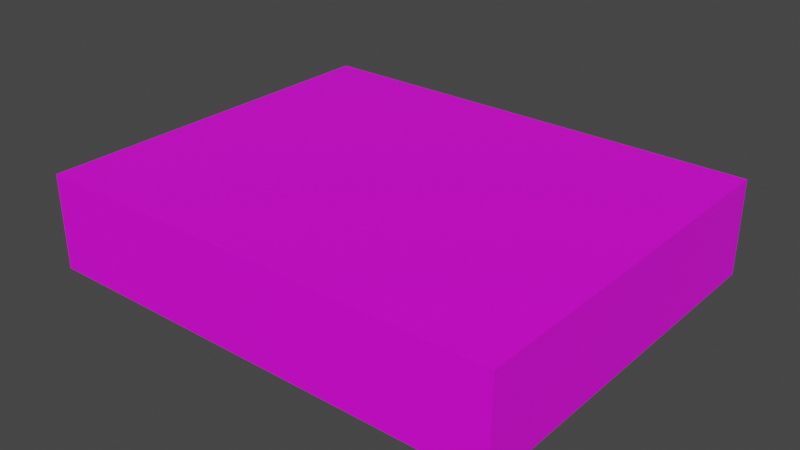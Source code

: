 # Source: or.blend  (saved by Blender 3.6.13; exported with 4.5.12 LTS)
import bpy
from mathutils import Matrix  # noqa: F401  (used for matrix-valued properties, if any)

bpy.ops.wm.read_factory_settings(use_empty=True)
scene = bpy.context.scene
scene.name = 'Scene'

# ---- images (referenced by path relative to the original .blend; pixels are not part of the script)
import os
ASSET_DIR = os.environ.get("B2B_ASSET_DIR", "")  # directory of the original .blend (textures are referenced by path, not embedded)
HERE = os.path.dirname(os.path.abspath(__file__))  # packed textures are extracted next to this script under _unpacked/

def load_image(name, relpath, width, height, colorspace="sRGB"):
    """Load a texture the original file referenced (path relative to the .blend, or extracted next to this script)."""
    p = next((c for c in (os.path.join(HERE, relpath), os.path.join(ASSET_DIR, relpath)) if relpath and os.path.exists(c)), "")
    if p:
        img = bpy.data.images.load(p, check_existing=True)
        img.name = name
    else:  # same state as the original file: an image datablock whose file is absent (Cycles renders it pink)
        img = bpy.data.images.new(name, width, height)
        img.source = "FILE"
        img.filepath = "//" + (relpath or name)
    img.colorspace_settings.name = colorspace
    return img
img_buffer_png = load_image('buffer.png', 'buffer.png', 1024, 1024, 'sRGB')

# ---- materials (node trees are filled in below, after node groups)
mat_material = bpy.data.materials.new('Material')
mat_material.alpha_threshold = 0.0
mat_material.use_transparent_shadow = False
mat_material.roughness = 0.5
mat_material.line_color = (0.0, 0.0, 0.0, 1.0)

# ---- material node trees
mat_material.use_nodes = True; mat_material.node_tree.nodes.clear()
_N = mat_material.node_tree.nodes; _L = mat_material.node_tree.links
n0 = _N.new('ShaderNodeOutputMaterial'); n0.name = 'Material Output'; n0.location = (300, 300)
n1 = _N.new('ShaderNodeBsdfPrincipled'); n1.name = 'Principled BSDF'; n1.location = (10, 300)
n1.distribution = 'GGX'
n1.subsurface_method = 'RANDOM_WALK_SKIN'
n1.inputs[3].default_value = 1.45
n1.inputs[27].default_value = (0.0, 0.0, 0.0, 1.0)
n1.inputs[28].default_value = 1.0
n2 = _N.new('ShaderNodeTexImage'); n2.name = 'Image Texture'; n2.location = (-361, 155)
n2.image = img_buffer_png
_L.new(n1.outputs[0], n0.inputs[0])
_L.new(n2.outputs[0], n1.inputs[0])
n0.is_active_output = True

# ---- world
world_world = bpy.data.worlds.new('World'); scene.world = world_world
world_world.use_nodes = True; world_world.node_tree.nodes.clear()
_N = world_world.node_tree.nodes; _L = world_world.node_tree.links
n0 = _N.new('ShaderNodeOutputWorld'); n0.name = 'World Output'; n0.location = (300, 300)
n1 = _N.new('ShaderNodeBackground'); n1.name = 'Background'; n1.location = (10, 300)
n1.inputs[0].default_value = (0.05088, 0.05088, 0.05088, 1.0)
_L.new(n1.outputs[0], n0.inputs[0])
n0.is_active_output = True
world_world.color = (0.05088, 0.05088, 0.05088)
world_world.use_sun_shadow = False
world_world.sun_shadow_jitter_overblur = 0.0

# ---- meshes
me_cube = bpy.data.meshes.new('Cube')
me_cube.from_pydata([(1.0, 1.0, 1.0), (1.0, 1.0, -1.0), (1.0, -1.0, 1.0), (1.0, -1.0, -1.0), (-1.0, 1.0, 1.0), (-1.0, 1.0, -1.0), (-1.0, -1.0, 1.0), (-1.0, -1.0, -1.0)], [], [(0, 4, 6, 2), (3, 2, 6, 7), (7, 6, 4, 5), (5, 1, 3, 7), (1, 0, 2, 3), (5, 4, 0, 1)])
_uv = me_cube.uv_layers.new(name='UVMap')
_uv.uv.foreach_set('vector', [0.9977, 0.9996, -0.000255, 0.9996, -0.000255, -0.002188, 0.9977, -0.002188, 0.04944, 0.554, 0.04944, 0.2631, 0.1432, 0.1576, 0.127, 0.554, 0.6481, 0.2124, 0.1432, 0.1576, 0.3419, 0.1209, 0.6481, 0.1209, -0.004877, -0.003287, 1.005, -0.003287, 1.005, 1.003, -0.004877, 1.003, 0.09893, 1.0, 0.09893, 0.6667, 0.2344, 0.6667, 0.2344, 1.0, 0.6599, 0.9028, 0.6599, 0.7638, 0.9974, 0.7638, 0.9974, 0.9028])
me_cube.materials.append(mat_material)
me_cube.use_mirror_vertex_groups = False
me_cube.update()

# ---- objects
ob_cube = bpy.data.objects.new('Cube', me_cube)

# ---- transforms, parenting, visibility, modifiers, constraints
ob_cube.location = (0.0, 0.0, 0.0)
ob_cube.scale = (0.1246, 0.1, 0.025)
ob_cube.lock_rotations_4d = False
ob_cube.empty_display_type = 'ARROWS'
ob_cube.lineart.crease_threshold = 0.0

# ---- collection membership
scene.collection.objects.link(ob_cube)

# ---- scene / render settings (as saved in the file)
scene.frame_start = 1; scene.frame_end = 250; scene.frame_set(1)
scene.render.engine = 'BLENDER_EEVEE_NEXT'
scene.cycles.sampling_pattern = 'TABULATED_SOBOL'
scene.view_settings.view_transform = 'Filmic'
bpy.context.view_layer.update()

# ---- added for rendering (the .blend has no active camera and no usable light): camera, sun
cam_auto = bpy.data.cameras.new('AutoCamera')
cam_auto.lens = 50.0
cam_auto.sensor_width = 36.0
cam_auto.clip_end = 1000.0
ob_auto_camera = bpy.data.objects.new('AutoCamera', cam_auto)
scene.collection.objects.link(ob_auto_camera)
ob_auto_camera.location = (0.299236, -0.359084, 0.239389)
ob_auto_camera.rotation_euler = (1.09748, -7.21219e-08, 0.694738)
scene.camera = ob_auto_camera
light_auto_sun = bpy.data.lights.new('AutoSun', 'SUN')
light_auto_sun.energy = 3.0
light_auto_sun.angle = 0.0523599
ob_auto_sun = bpy.data.objects.new('AutoSun', light_auto_sun)
scene.collection.objects.link(ob_auto_sun)
ob_auto_sun.rotation_euler = (0.872665, 0.174533, 0.523599)
bpy.context.view_layer.update()
